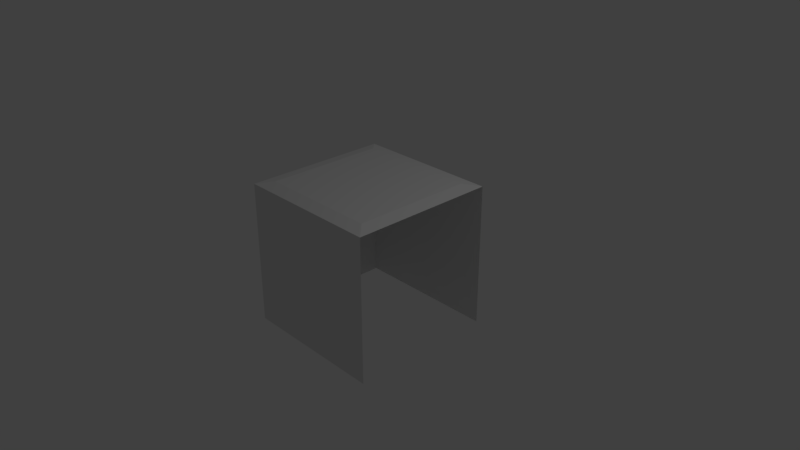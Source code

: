 # Source: blockEdge.blend  (saved by Blender 2.79.0; exported with 4.5.12 LTS)
import bpy
from mathutils import Matrix  # noqa: F401  (used for matrix-valued properties, if any)

bpy.ops.wm.read_factory_settings(use_empty=True)
scene = bpy.context.scene
scene.name = 'Scene'

# ---- collections
col_collection_1 = bpy.data.collections.new('Collection 1'); scene.collection.children.link(col_collection_1)

# ---- materials (node trees are filled in below, after node groups)
mat_material = bpy.data.materials.new('Material')
mat_material.alpha_threshold = 0.0
mat_material.use_transparent_shadow = False
mat_material.roughness = 0.5
mat_material.line_color = (0.0, 0.0, 0.0, 1.0)

# ---- material node trees

# ---- world
world_world = bpy.data.worlds.new('World'); scene.world = world_world
world_world.color = (0.05088, 0.05088, 0.05088)
world_world.use_sun_shadow = False
world_world.sun_shadow_jitter_overblur = 0.0
world_world.cycles.sampling_method = 'MANUAL'

# ---- cameras
cam_camera = bpy.data.cameras.new('Camera')
cam_camera.clip_end = 100.0
cam_camera.lens = 35.0
cam_camera.sensor_width = 32.0
cam_camera.sensor_height = 18.0
cam_camera.ortho_scale = 7.314
cam_camera.dof.focus_distance = 0.0
cam_camera.dof.aperture_fstop = 128.0

# ---- lights
light_lamp = bpy.data.lights.new('Lamp', 'POINT')
light_lamp.transmission_factor = 0.0
light_lamp.cutoff_distance = 30.0
light_lamp.energy = 100.0
light_lamp.shadow_buffer_clip_start = 1.001
light_lamp.shadow_soft_size = 0.1
light_lamp.shadow_maximum_resolution = 0.006
light_lamp.use_absolute_resolution = True

# ---- meshes
me_cube = bpy.data.meshes.new('Cube')
me_cube.from_pydata([(1.0, 1.0, -1.0), (1.0, -1.0, -1.0), (-1.0, -1.0, -1.0), (-1.0, 1.0, -1.0), (0.8108, 0.8108, 1.0), (0.8108, -0.8108, 1.0), (-0.8108, -0.8108, 1.0), (-0.8108, 0.8108, 1.0), (1.0, 1.0, 0.9634), (1.0, -1.0, 0.9634), (-1.0, 1.0, 0.9634), (-1.0, -1.0, 0.9634)], [], [(4, 7, 6, 5), (1, 9, 11, 2), (2, 11, 10, 3), (8, 0, 3, 10), (4, 5, 9, 8), (7, 4, 8, 10), (5, 6, 11, 9), (6, 7, 10, 11)])
me_cube.materials.append(mat_material)
me_cube.use_remesh_preserve_volume = False
me_cube.use_remesh_preserve_attributes = False
me_cube.use_mirror_vertex_groups = False
me_cube.update()

# ---- objects
ob_cube = bpy.data.objects.new('Cube', me_cube)
ob_lamp = bpy.data.objects.new('Lamp', light_lamp)
ob_camera = bpy.data.objects.new('Camera', cam_camera)

# ---- transforms, parenting, visibility, modifiers, constraints
ob_cube.location = (0.0, 0.0, 0.0)
ob_cube.lock_rotations_4d = False
ob_cube.empty_display_type = 'ARROWS'
ob_cube.lineart.crease_threshold = 0.0
ob_lamp.location = (4.076, 1.005, 5.904)
ob_lamp.rotation_euler = (0.6503, 0.05522, 1.866)
ob_lamp.lock_rotations_4d = False
ob_lamp.empty_display_type = 'ARROWS'
ob_lamp.color = (0.0, 0.0, 0.0, 0.0)
ob_lamp.lineart.crease_threshold = 0.0
ob_camera.location = (7.481, -6.508, 5.344)
ob_camera.rotation_euler = (1.109, 0.0, 0.8149)
ob_camera.lock_rotations_4d = False
ob_camera.empty_display_type = 'ARROWS'
ob_camera.color = (0.0, 0.0, 0.0, 0.0)
ob_camera.display_type = 'WIRE'
ob_camera.lineart.crease_threshold = 0.0

# ---- collection membership
col_collection_1.objects.link(ob_cube)
col_collection_1.objects.link(ob_lamp)
col_collection_1.objects.link(ob_camera)

# ---- scene / render settings (as saved in the file)
scene.camera = ob_camera
scene.frame_start = 1; scene.frame_end = 250; scene.frame_set(1)
scene.render.engine = 'BLENDER_EEVEE_NEXT'
scene.render.resolution_percentage = 50
scene.render.dither_intensity = 0.0
scene.cycles.use_denoising = False
scene.cycles.samples = 128
scene.cycles.sampling_pattern = 'TABULATED_SOBOL'
scene.cycles.use_adaptive_sampling = False
scene.cycles.use_light_tree = False
scene.cycles.blur_glossy = 0.0
scene.cycles.sample_clamp_indirect = 0.0
scene.view_settings.view_transform = 'Standard'
bpy.context.view_layer.update()
